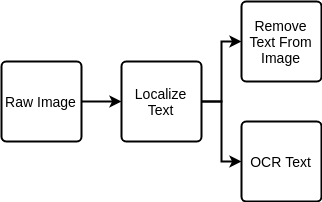

The diagram above was exported from draw.io. Its source (the exported page's mxGraphModel, read from the mxfile embedded in the PNG):
<mxGraphModel dx="1446" dy="727" grid="1" gridSize="10" guides="1" tooltips="1" connect="1" arrows="1" fold="1" page="1" pageScale="1" pageWidth="826" pageHeight="1169" background="#ffffff" math="0" shadow="0">
  <root>
    <mxCell id="0" />
    <mxCell id="1" parent="0" />
    <mxCell id="2" value="OCR Text" style="strokeWidth=2;html=1;shape=mxgraph.flowchart.process;whiteSpace=wrap;fontFamily=Helvetica;fontSize=14;fillColor=#ffffff;strokeColor=#000000;" vertex="1" parent="1">
      <mxGeometry x="450" y="410" width="80" height="80" as="geometry" />
    </mxCell>
    <mxCell id="3" value="Remove Text From Image" style="strokeWidth=2;html=1;shape=mxgraph.flowchart.process;whiteSpace=wrap;fontFamily=Helvetica;fontSize=14;fillColor=#ffffff;strokeColor=#000000;" vertex="1" parent="1">
      <mxGeometry x="450" y="290" width="80" height="80" as="geometry" />
    </mxCell>
    <mxCell id="7" value="" style="edgeStyle=orthogonalEdgeStyle;rounded=0;html=1;exitX=1;exitY=0.5;exitPerimeter=0;entryX=0;entryY=0.5;entryPerimeter=0;jettySize=auto;orthogonalLoop=1;fontFamily=Helvetica;strokeWidth=2;fontSize=14;fillColor=#ffffff;strokeColor=#000000;" edge="1" parent="1" source="4" target="3">
      <mxGeometry relative="1" as="geometry" />
    </mxCell>
    <mxCell id="8" value="" style="edgeStyle=orthogonalEdgeStyle;rounded=0;html=1;exitX=1;exitY=0.5;exitPerimeter=0;entryX=0;entryY=0.5;entryPerimeter=0;jettySize=auto;orthogonalLoop=1;fontFamily=Helvetica;strokeWidth=2;fontSize=14;fillColor=#ffffff;strokeColor=#000000;" edge="1" parent="1" source="4" target="2">
      <mxGeometry relative="1" as="geometry" />
    </mxCell>
    <mxCell id="4" value="Localize Text" style="strokeWidth=2;html=1;shape=mxgraph.flowchart.process;whiteSpace=wrap;fontFamily=Helvetica;fontSize=14;fillColor=#ffffff;strokeColor=#000000;" vertex="1" parent="1">
      <mxGeometry x="330" y="350" width="80" height="80" as="geometry" />
    </mxCell>
    <mxCell id="6" value="" style="edgeStyle=orthogonalEdgeStyle;rounded=0;html=1;exitX=1;exitY=0.5;exitPerimeter=0;entryX=0;entryY=0.5;entryPerimeter=0;jettySize=auto;orthogonalLoop=1;fontFamily=Helvetica;strokeWidth=2;fontSize=14;fillColor=#ffffff;strokeColor=#000000;" edge="1" parent="1" source="5" target="4">
      <mxGeometry relative="1" as="geometry" />
    </mxCell>
    <mxCell id="5" value="Raw Image" style="strokeWidth=2;html=1;shape=mxgraph.flowchart.process;whiteSpace=wrap;fontFamily=Helvetica;fontSize=14;fillColor=#ffffff;strokeColor=#000000;" vertex="1" parent="1">
      <mxGeometry x="210" y="350" width="80" height="80" as="geometry" />
    </mxCell>
  </root>
</mxGraphModel>